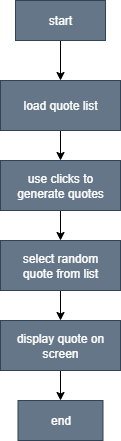

The diagram above was exported from draw.io. Its source (the exported page's mxGraphModel, read from the mxfile embedded in the PNG):
<mxGraphModel dx="1034" dy="578" grid="1" gridSize="10" guides="1" tooltips="1" connect="1" arrows="1" fold="1" page="1" pageScale="1" pageWidth="850" pageHeight="1100" math="0" shadow="0">
  <root>
    <mxCell id="0" />
    <mxCell id="1" parent="0" />
    <mxCell id="CTzYV0AGdd2GWTzb794P-7" style="edgeStyle=orthogonalEdgeStyle;rounded=0;orthogonalLoop=1;jettySize=auto;html=1;exitX=0.5;exitY=1;exitDx=0;exitDy=0;entryX=0.5;entryY=0;entryDx=0;entryDy=0;" edge="1" parent="1" source="CTzYV0AGdd2GWTzb794P-1" target="CTzYV0AGdd2GWTzb794P-2">
      <mxGeometry relative="1" as="geometry" />
    </mxCell>
    <mxCell id="CTzYV0AGdd2GWTzb794P-1" value="start" style="rounded=0;whiteSpace=wrap;html=1;fillColor=#647687;fontColor=#ffffff;strokeColor=#314354;" vertex="1" parent="1">
      <mxGeometry x="350" y="40" width="90" height="40" as="geometry" />
    </mxCell>
    <mxCell id="CTzYV0AGdd2GWTzb794P-8" style="edgeStyle=orthogonalEdgeStyle;rounded=0;orthogonalLoop=1;jettySize=auto;html=1;exitX=0.5;exitY=1;exitDx=0;exitDy=0;entryX=0.5;entryY=0;entryDx=0;entryDy=0;" edge="1" parent="1" source="CTzYV0AGdd2GWTzb794P-2" target="CTzYV0AGdd2GWTzb794P-3">
      <mxGeometry relative="1" as="geometry" />
    </mxCell>
    <mxCell id="CTzYV0AGdd2GWTzb794P-2" value="load quote list" style="rounded=0;whiteSpace=wrap;html=1;fillColor=#647687;fontColor=#ffffff;strokeColor=#314354;" vertex="1" parent="1">
      <mxGeometry x="335" y="120" width="120" height="50" as="geometry" />
    </mxCell>
    <mxCell id="CTzYV0AGdd2GWTzb794P-9" style="edgeStyle=orthogonalEdgeStyle;rounded=0;orthogonalLoop=1;jettySize=auto;html=1;exitX=0.5;exitY=1;exitDx=0;exitDy=0;" edge="1" parent="1" source="CTzYV0AGdd2GWTzb794P-3" target="CTzYV0AGdd2GWTzb794P-4">
      <mxGeometry relative="1" as="geometry" />
    </mxCell>
    <mxCell id="CTzYV0AGdd2GWTzb794P-3" value="use clicks to&lt;div&gt;generate quotes&lt;/div&gt;" style="rounded=0;whiteSpace=wrap;html=1;fillColor=#647687;fontColor=#ffffff;strokeColor=#314354;" vertex="1" parent="1">
      <mxGeometry x="335" y="200" width="120" height="50" as="geometry" />
    </mxCell>
    <mxCell id="CTzYV0AGdd2GWTzb794P-10" style="edgeStyle=orthogonalEdgeStyle;rounded=0;orthogonalLoop=1;jettySize=auto;html=1;exitX=0.5;exitY=1;exitDx=0;exitDy=0;" edge="1" parent="1" source="CTzYV0AGdd2GWTzb794P-4" target="CTzYV0AGdd2GWTzb794P-5">
      <mxGeometry relative="1" as="geometry" />
    </mxCell>
    <mxCell id="CTzYV0AGdd2GWTzb794P-4" value="select random&lt;div&gt;quote from list&lt;/div&gt;" style="rounded=0;whiteSpace=wrap;html=1;fillColor=#647687;fontColor=#ffffff;strokeColor=#314354;" vertex="1" parent="1">
      <mxGeometry x="335" y="280" width="120" height="50" as="geometry" />
    </mxCell>
    <mxCell id="CTzYV0AGdd2GWTzb794P-11" style="edgeStyle=orthogonalEdgeStyle;rounded=0;orthogonalLoop=1;jettySize=auto;html=1;exitX=0.5;exitY=1;exitDx=0;exitDy=0;" edge="1" parent="1" source="CTzYV0AGdd2GWTzb794P-5" target="CTzYV0AGdd2GWTzb794P-6">
      <mxGeometry relative="1" as="geometry" />
    </mxCell>
    <mxCell id="CTzYV0AGdd2GWTzb794P-5" value="display quote on screen" style="rounded=0;whiteSpace=wrap;html=1;fillColor=#647687;fontColor=#ffffff;strokeColor=#314354;" vertex="1" parent="1">
      <mxGeometry x="335" y="360" width="120" height="50" as="geometry" />
    </mxCell>
    <mxCell id="CTzYV0AGdd2GWTzb794P-6" value="end" style="rounded=0;whiteSpace=wrap;html=1;fillColor=#647687;fontColor=#ffffff;strokeColor=#314354;" vertex="1" parent="1">
      <mxGeometry x="352.5" y="440" width="85" height="40" as="geometry" />
    </mxCell>
  </root>
</mxGraphModel>